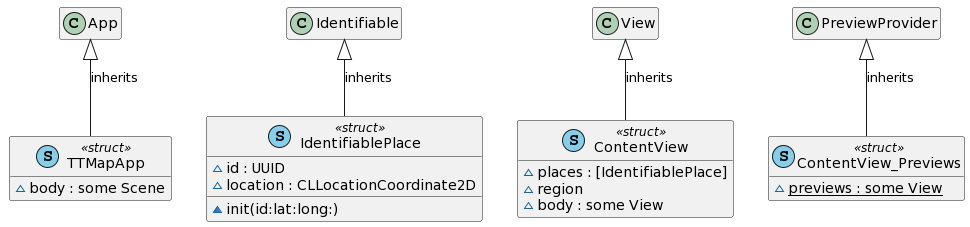

The diagram above was rendered by PlantUML. Its source (embedded in the PNG):
@startuml
' STYLE START
hide empty members
skinparam shadowing false
' STYLE END


class "TTMapApp" as TTMapApp << (S, SkyBlue) struct >> { 
  ~body : some Scene 
}
class "IdentifiablePlace" as IdentifiablePlace << (S, SkyBlue) struct >> { 
  ~id : UUID
  ~location : CLLocationCoordinate2D
  ~init(id:lat:long:) 
}
class "ContentView" as ContentView << (S, SkyBlue) struct >> { 
  ~places : [IdentifiablePlace]
  ~region
  ~body : some View 
}
class "ContentView_Previews" as ContentView_Previews << (S, SkyBlue) struct >> { 
  ~{static} previews : some View 
}
App <|-- TTMapApp : inherits
Identifiable <|-- IdentifiablePlace : inherits
View <|-- ContentView : inherits
PreviewProvider <|-- ContentView_Previews : inherits
@enduml